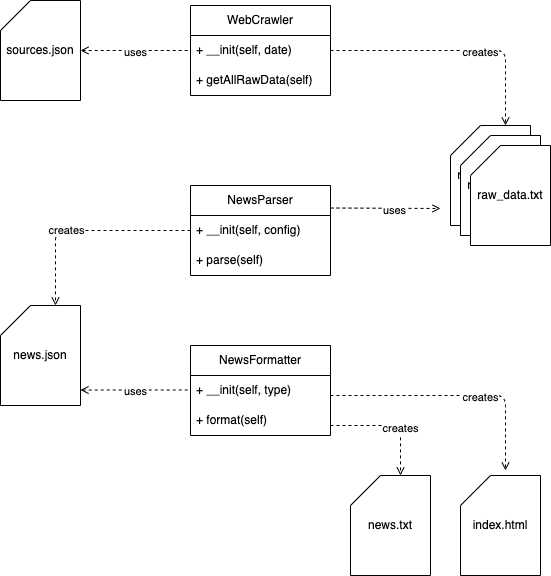

The diagram above was exported from draw.io. Its source (the exported page's mxGraphModel, read from the mxfile embedded in the PNG):
<mxGraphModel dx="650" dy="682" grid="1" gridSize="10" guides="1" tooltips="1" connect="1" arrows="1" fold="1" page="1" pageScale="1" pageWidth="827" pageHeight="1169" background="none" math="0" shadow="0">
  <root>
    <mxCell id="0" />
    <mxCell id="1" parent="0" />
    <mxCell id="2" value="WebCrawler" style="swimlane;fontStyle=0;childLayout=stackLayout;horizontal=1;startSize=30;horizontalStack=0;resizeParent=1;resizeParentMax=0;resizeLast=0;collapsible=1;marginBottom=0;whiteSpace=wrap;html=1;fillStyle=solid;" vertex="1" parent="1">
      <mxGeometry x="230" y="40" width="140" height="90" as="geometry" />
    </mxCell>
    <mxCell id="3" value="+ __init(self, date)" style="text;strokeColor=none;fillColor=none;align=left;verticalAlign=middle;spacingLeft=4;spacingRight=4;overflow=hidden;points=[[0,0.5],[1,0.5]];portConstraint=eastwest;rotatable=0;whiteSpace=wrap;html=1;" vertex="1" parent="2">
      <mxGeometry y="30" width="140" height="30" as="geometry" />
    </mxCell>
    <mxCell id="4" value="+ getAllRawData(self)" style="text;strokeColor=none;fillColor=none;align=left;verticalAlign=middle;spacingLeft=4;spacingRight=4;overflow=hidden;points=[[0,0.5],[1,0.5]];portConstraint=eastwest;rotatable=0;whiteSpace=wrap;html=1;" vertex="1" parent="2">
      <mxGeometry y="60" width="140" height="30" as="geometry" />
    </mxCell>
    <mxCell id="6" value="sources.json" style="shape=card;whiteSpace=wrap;html=1;" vertex="1" parent="1">
      <mxGeometry x="40" y="35" width="80" height="100" as="geometry" />
    </mxCell>
    <mxCell id="7" value="" style="endArrow=none;dashed=1;html=1;entryX=0;entryY=0.5;entryDx=0;entryDy=0;exitX=1;exitY=0.5;exitDx=0;exitDy=0;exitPerimeter=0;startArrow=open;startFill=0;" edge="1" parent="1" source="6" target="3">
      <mxGeometry width="50" height="50" relative="1" as="geometry">
        <mxPoint x="310" y="380" as="sourcePoint" />
        <mxPoint x="360" y="330" as="targetPoint" />
      </mxGeometry>
    </mxCell>
    <mxCell id="8" value="uses" style="edgeLabel;html=1;align=center;verticalAlign=middle;resizable=0;points=[];" vertex="1" connectable="0" parent="7">
      <mxGeometry x="-0.0182" y="-1" relative="1" as="geometry">
        <mxPoint as="offset" />
      </mxGeometry>
    </mxCell>
    <mxCell id="9" value="raw_data.txt" style="shape=card;whiteSpace=wrap;html=1;" vertex="1" parent="1">
      <mxGeometry x="490" y="160" width="80" height="100" as="geometry" />
    </mxCell>
    <mxCell id="10" value="NewsParser" style="swimlane;fontStyle=0;childLayout=stackLayout;horizontal=1;startSize=30;horizontalStack=0;resizeParent=1;resizeParentMax=0;resizeLast=0;collapsible=1;marginBottom=0;whiteSpace=wrap;html=1;" vertex="1" parent="1">
      <mxGeometry x="230" y="220" width="140" height="90" as="geometry" />
    </mxCell>
    <mxCell id="11" value="+ __init(self, config)" style="text;strokeColor=none;fillColor=none;align=left;verticalAlign=middle;spacingLeft=4;spacingRight=4;overflow=hidden;points=[[0,0.5],[1,0.5]];portConstraint=eastwest;rotatable=0;whiteSpace=wrap;html=1;" vertex="1" parent="10">
      <mxGeometry y="30" width="140" height="30" as="geometry" />
    </mxCell>
    <mxCell id="12" value="+ parse(self)" style="text;strokeColor=none;fillColor=none;align=left;verticalAlign=middle;spacingLeft=4;spacingRight=4;overflow=hidden;points=[[0,0.5],[1,0.5]];portConstraint=eastwest;rotatable=0;whiteSpace=wrap;html=1;" vertex="1" parent="10">
      <mxGeometry y="60" width="140" height="30" as="geometry" />
    </mxCell>
    <mxCell id="13" value="raw_data.txt" style="shape=card;whiteSpace=wrap;html=1;" vertex="1" parent="1">
      <mxGeometry x="500" y="170" width="80" height="100" as="geometry" />
    </mxCell>
    <mxCell id="14" value="raw_data.txt" style="shape=card;whiteSpace=wrap;html=1;" vertex="1" parent="1">
      <mxGeometry x="510" y="180" width="80" height="100" as="geometry" />
    </mxCell>
    <mxCell id="15" value="" style="endArrow=open;dashed=1;html=1;entryX=0;entryY=0;entryDx=55;entryDy=0;entryPerimeter=0;exitX=1;exitY=0.5;exitDx=0;exitDy=0;startArrow=none;startFill=0;endFill=0;" edge="1" parent="1" source="3" target="9">
      <mxGeometry width="50" height="50" relative="1" as="geometry">
        <mxPoint x="310" y="380" as="sourcePoint" />
        <mxPoint x="360" y="330" as="targetPoint" />
        <Array as="points">
          <mxPoint x="545" y="85" />
        </Array>
      </mxGeometry>
    </mxCell>
    <mxCell id="16" value="creates" style="edgeLabel;html=1;align=center;verticalAlign=middle;resizable=0;points=[];" vertex="1" connectable="0" parent="15">
      <mxGeometry x="0.192" y="-1" relative="1" as="geometry">
        <mxPoint as="offset" />
      </mxGeometry>
    </mxCell>
    <mxCell id="18" value="" style="endArrow=open;dashed=1;html=1;exitX=1;exitY=0.25;exitDx=0;exitDy=0;endFill=0;" edge="1" parent="1" source="10">
      <mxGeometry width="50" height="50" relative="1" as="geometry">
        <mxPoint x="310" y="380" as="sourcePoint" />
        <mxPoint x="480" y="243" as="targetPoint" />
      </mxGeometry>
    </mxCell>
    <mxCell id="19" value="uses" style="edgeLabel;html=1;align=center;verticalAlign=middle;resizable=0;points=[];" vertex="1" connectable="0" parent="18">
      <mxGeometry x="0.1638" y="-2" relative="1" as="geometry">
        <mxPoint as="offset" />
      </mxGeometry>
    </mxCell>
    <mxCell id="20" value="" style="endArrow=open;dashed=1;html=1;entryX=0;entryY=0;entryDx=55;entryDy=0;entryPerimeter=0;exitX=0;exitY=0.5;exitDx=0;exitDy=0;startArrow=none;startFill=0;endFill=0;" edge="1" parent="1" source="11" target="22">
      <mxGeometry width="50" height="50" relative="1" as="geometry">
        <mxPoint x="70" y="370" as="sourcePoint" />
        <mxPoint x="245" y="445" as="targetPoint" />
        <Array as="points">
          <mxPoint x="95" y="265" />
        </Array>
      </mxGeometry>
    </mxCell>
    <mxCell id="21" value="creates" style="edgeLabel;html=1;align=center;verticalAlign=middle;resizable=0;points=[];" vertex="1" connectable="0" parent="20">
      <mxGeometry x="0.192" y="-1" relative="1" as="geometry">
        <mxPoint as="offset" />
      </mxGeometry>
    </mxCell>
    <mxCell id="22" value="news.json" style="shape=card;whiteSpace=wrap;html=1;" vertex="1" parent="1">
      <mxGeometry x="40" y="340" width="80" height="100" as="geometry" />
    </mxCell>
    <mxCell id="23" value="NewsFormatter" style="swimlane;fontStyle=0;childLayout=stackLayout;horizontal=1;startSize=30;horizontalStack=0;resizeParent=1;resizeParentMax=0;resizeLast=0;collapsible=1;marginBottom=0;whiteSpace=wrap;html=1;" vertex="1" parent="1">
      <mxGeometry x="230" y="380" width="140" height="90" as="geometry" />
    </mxCell>
    <mxCell id="24" value="+ __init(self, type)" style="text;strokeColor=none;fillColor=none;align=left;verticalAlign=middle;spacingLeft=4;spacingRight=4;overflow=hidden;points=[[0,0.5],[1,0.5]];portConstraint=eastwest;rotatable=0;whiteSpace=wrap;html=1;" vertex="1" parent="23">
      <mxGeometry y="30" width="140" height="30" as="geometry" />
    </mxCell>
    <mxCell id="25" value="+ format(self)" style="text;strokeColor=none;fillColor=none;align=left;verticalAlign=middle;spacingLeft=4;spacingRight=4;overflow=hidden;points=[[0,0.5],[1,0.5]];portConstraint=eastwest;rotatable=0;whiteSpace=wrap;html=1;" vertex="1" parent="23">
      <mxGeometry y="60" width="140" height="30" as="geometry" />
    </mxCell>
    <mxCell id="26" value="" style="endArrow=none;dashed=1;html=1;entryX=0;entryY=0.5;entryDx=0;entryDy=0;exitX=1;exitY=0.5;exitDx=0;exitDy=0;exitPerimeter=0;startArrow=open;startFill=0;" edge="1" parent="1">
      <mxGeometry width="50" height="50" relative="1" as="geometry">
        <mxPoint x="120" y="424.5" as="sourcePoint" />
        <mxPoint x="230" y="424.5" as="targetPoint" />
      </mxGeometry>
    </mxCell>
    <mxCell id="27" value="uses" style="edgeLabel;html=1;align=center;verticalAlign=middle;resizable=0;points=[];" vertex="1" connectable="0" parent="26">
      <mxGeometry x="-0.0182" y="-1" relative="1" as="geometry">
        <mxPoint as="offset" />
      </mxGeometry>
    </mxCell>
    <mxCell id="28" value="" style="endArrow=open;dashed=1;html=1;entryX=0;entryY=0;entryDx=55;entryDy=0;entryPerimeter=0;exitX=1;exitY=0.5;exitDx=0;exitDy=0;startArrow=none;startFill=0;endFill=0;" edge="1" parent="1">
      <mxGeometry width="50" height="50" relative="1" as="geometry">
        <mxPoint x="370" y="430" as="sourcePoint" />
        <mxPoint x="545" y="505" as="targetPoint" />
        <Array as="points">
          <mxPoint x="545" y="430" />
        </Array>
      </mxGeometry>
    </mxCell>
    <mxCell id="29" value="creates" style="edgeLabel;html=1;align=center;verticalAlign=middle;resizable=0;points=[];" vertex="1" connectable="0" parent="28">
      <mxGeometry x="0.192" y="-1" relative="1" as="geometry">
        <mxPoint as="offset" />
      </mxGeometry>
    </mxCell>
    <mxCell id="30" value="index.html" style="shape=card;whiteSpace=wrap;html=1;" vertex="1" parent="1">
      <mxGeometry x="500" y="510" width="80" height="100" as="geometry" />
    </mxCell>
    <mxCell id="31" value="" style="endArrow=open;dashed=1;html=1;exitX=1;exitY=0.5;exitDx=0;exitDy=0;startArrow=none;startFill=0;endFill=0;" edge="1" parent="1">
      <mxGeometry width="50" height="50" relative="1" as="geometry">
        <mxPoint x="370" y="460" as="sourcePoint" />
        <mxPoint x="440" y="510" as="targetPoint" />
        <Array as="points">
          <mxPoint x="440" y="460" />
        </Array>
      </mxGeometry>
    </mxCell>
    <mxCell id="32" value="creates" style="edgeLabel;html=1;align=center;verticalAlign=middle;resizable=0;points=[];" vertex="1" connectable="0" parent="31">
      <mxGeometry x="0.192" y="-1" relative="1" as="geometry">
        <mxPoint as="offset" />
      </mxGeometry>
    </mxCell>
    <mxCell id="33" value="news.txt&lt;br&gt;" style="shape=card;whiteSpace=wrap;html=1;" vertex="1" parent="1">
      <mxGeometry x="390" y="510" width="80" height="100" as="geometry" />
    </mxCell>
  </root>
</mxGraphModel>